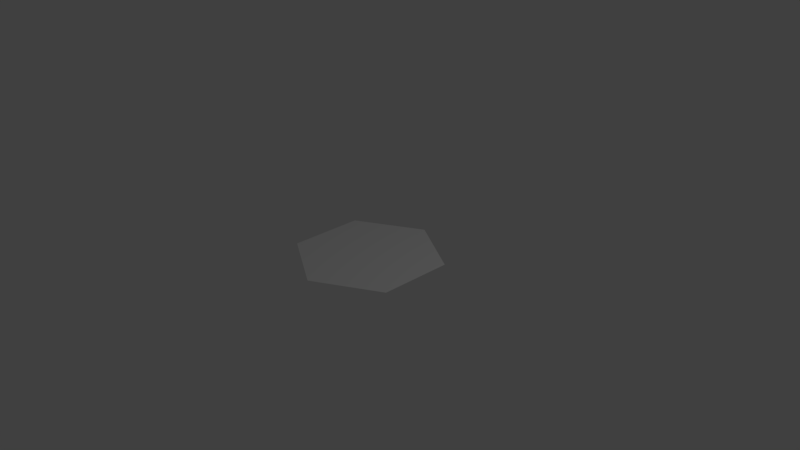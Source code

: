 # Source: untitled.blend  (saved by Blender 2.77.0; exported with 4.5.12 LTS)
import bpy
from mathutils import Matrix  # noqa: F401  (used for matrix-valued properties, if any)

bpy.ops.wm.read_factory_settings(use_empty=True)
scene = bpy.context.scene
scene.name = 'Scene'

# ---- collections
col_collection_1 = bpy.data.collections.new('Collection 1'); scene.collection.children.link(col_collection_1)

# ---- world
world_world = bpy.data.worlds.new('World'); scene.world = world_world
world_world.color = (0.05088, 0.05088, 0.05088)
world_world.use_sun_shadow = False
world_world.sun_shadow_jitter_overblur = 0.0
world_world.cycles.sampling_method = 'MANUAL'

# ---- cameras
cam_camera = bpy.data.cameras.new('Camera')
cam_camera.clip_end = 100.0
cam_camera.lens = 35.0
cam_camera.sensor_width = 32.0
cam_camera.sensor_height = 18.0
cam_camera.ortho_scale = 7.314
cam_camera.dof.focus_distance = 0.0
cam_camera.dof.aperture_fstop = 128.0

# ---- lights
light_lamp = bpy.data.lights.new('Lamp', 'POINT')
light_lamp.transmission_factor = 0.0
light_lamp.cutoff_distance = 30.0
light_lamp.energy = 100.0
light_lamp.shadow_buffer_clip_start = 1.001
light_lamp.shadow_soft_size = 0.1
light_lamp.shadow_maximum_resolution = 0.006
light_lamp.use_absolute_resolution = True

# ---- meshes
me_cylinder = bpy.data.meshes.new('Cylinder')
me_cylinder.from_pydata([(1.987e-08, 1.0, 0.0), (0.866, 0.5, 0.0), (0.866, -0.5, 0.0), (-6.755e-08, -1.0, 0.0), (-0.866, -0.5, 0.0), (-0.866, 0.5, 0.0), (0.866, -5.96e-08, 0.0), (-0.866, 0.0, 0.0), (0.0, -2.98e-08, 0.0), (0.0, 0.5, 0.0), (-5.96e-08, -0.5, 0.0), (-0.433, -1.49e-08, 0.0), (-0.433, 0.5, 0.0), (-0.433, -0.5, 0.0), (0.433, -4.47e-08, 0.0), (0.433, 0.5, 0.0), (0.433, -0.5, 0.0), (0.866, 0.125, 0.0), (0.866, 0.25, 0.0), (0.866, 0.375, 0.0), (-0.866, -0.125, 0.0), (-0.866, -0.25, 0.0), (-0.866, -0.375, 0.0), (0.866, -0.375, 0.0), (0.866, -0.25, 0.0), (0.866, -0.125, 0.0), (-0.866, 0.375, 0.0), (-0.866, 0.25, 0.0), (-0.866, 0.125, 0.0), (-0.5413, -1.118e-08, 0.0), (-0.6495, -7.451e-09, 0.0), (-0.7578, -3.725e-09, 0.0), (-0.5413, 0.5, 0.0), (-0.6495, 0.5, 0.0), (-0.7578, 0.5, 0.0), (-0.5413, -0.5, 0.0), (-0.6495, -0.5, 0.0), (-0.7578, -0.5, 0.0), (0.3248, -4.098e-08, 0.0), (0.2165, -3.725e-08, 0.0), (0.1083, -3.353e-08, 0.0), (0.3248, 0.5, 0.0), (0.2165, 0.5, 0.0), (0.1083, 0.5, 0.0), (0.3248, -0.5, 0.0), (0.2165, -0.5, 0.0), (0.1083, -0.5, 0.0), (-1.49e-08, -0.125, 0.0), (-2.98e-08, -0.25, 0.0), (-4.47e-08, -0.375, 0.0), (0.0, 0.125, 0.0), (0.0, 0.25, 0.0), (0.0, 0.375, 0.0), (-6.557e-08, -0.875, 0.0), (-6.358e-08, -0.75, 0.0), (-6.159e-08, -0.625, 0.0), (1.49e-08, 0.875, 0.0), (9.934e-09, 0.75, 0.0), (4.967e-09, 0.625, 0.0), (-0.1083, -2.608e-08, 0.0), (-0.2165, -2.235e-08, 0.0), (-0.3248, -1.863e-08, 0.0), (-0.1083, 0.5, 0.0), (-0.2165, 0.5, 0.0), (-0.3248, 0.5, 0.0), (-0.1083, -0.5, 0.0), (-0.2165, -0.5, 0.0), (-0.3248, -0.5, 0.0), (-0.433, -0.625, 0.0), (-0.3248, 0.8125, 0.0), (-0.1083, 0.9375, 0.0), (-0.433, 0.625, 0.0), (-0.433, -0.125, 0.0), (-0.433, -0.25, 0.0), (-0.433, -0.375, 0.0), (-0.433, 0.125, 0.0), (-0.433, 0.25, 0.0), (-0.433, 0.375, 0.0), (0.7578, -5.588e-08, 0.0), (0.6495, -5.215e-08, 0.0), (0.5413, -4.843e-08, 0.0), (0.7578, 0.5, 0.0), (0.6495, 0.5, 0.0), (0.5413, 0.5, 0.0), (0.7578, -0.5, 0.0), (0.6495, -0.5, 0.0), (0.5413, -0.5, 0.0), (0.433, -0.75, 0.0), (0.433, -0.625, 0.0), (0.433, 0.625, 0.0), (0.1083, 0.9375, 0.0), (0.433, 0.125, 0.0), (0.433, 0.25, 0.0), (0.433, 0.375, 0.0), (0.433, -0.125, 0.0), (0.433, -0.25, 0.0), (0.433, -0.375, 0.0), (0.1083, -0.125, 0.0), (0.1083, -0.25, 0.0), (0.1083, -0.375, 0.0), (0.2165, -0.125, 0.0), (0.2165, -0.25, 0.0), (0.2165, -0.375, 0.0), (0.3248, -0.125, 0.0), (0.3248, -0.25, 0.0), (0.3248, -0.375, 0.0), (0.7578, 0.125, 0.0), (0.7578, 0.25, 0.0), (0.7578, 0.375, 0.0), (0.6495, 0.125, 0.0), (0.6495, 0.25, 0.0), (0.6495, 0.375, 0.0), (0.5413, 0.125, 0.0), (0.5413, 0.25, 0.0), (0.5413, 0.375, 0.0), (0.6495, 0.625, 0.0), (0.5413, 0.625, 0.0), (0.3248, 0.8125, 0.0), (0.5413, -0.625, 0.0), (-0.1083, 0.125, 0.0), (-0.1083, 0.25, 0.0), (-0.1083, 0.375, 0.0), (-0.2165, 0.125, 0.0), (-0.2165, 0.25, 0.0), (-0.2165, 0.375, 0.0), (-0.3248, 0.125, 0.0), (-0.3248, 0.25, 0.0), (-0.3248, 0.375, 0.0), (-0.7578, -0.125, 0.0), (-0.7578, -0.25, 0.0), (-0.7578, -0.375, 0.0), (-0.6495, -0.125, 0.0), (-0.6495, -0.25, 0.0), (-0.6495, -0.375, 0.0), (-0.5413, -0.125, 0.0), (-0.5413, -0.25, 0.0), (-0.5413, -0.375, 0.0), (0.5413, 0.6875, 0.0), (-0.5413, 0.625, 0.0), (-0.6495, -0.625, 0.0), (-0.5413, -0.625, 0.0), (0.7578, 0.5625, 0.0), (-0.1083, -0.875, 0.0), (-0.3248, -0.75, 0.0), (-0.2165, -0.75, 0.0), (-0.1083, -0.75, 0.0), (-0.3248, -0.625, 0.0), (-0.2165, -0.625, 0.0), (-0.1083, -0.625, 0.0), (0.3248, -0.75, 0.0), (0.3248, -0.625, 0.0), (0.7578, -0.5625, 0.0), (0.2165, -0.75, 0.0), (0.2165, -0.625, 0.0), (0.1083, -0.875, 0.0), (0.1083, -0.75, 0.0), (0.1083, -0.625, 0.0), (-0.3248, 0.75, 0.0), (-0.3248, 0.625, 0.0), (-0.2165, 0.875, 0.0), (-0.2165, 0.75, 0.0), (-0.2165, 0.625, 0.0), (-0.1083, 0.875, 0.0), (-0.1083, 0.75, 0.0), (-0.1083, 0.625, 0.0), (0.2165, 0.875, 0.0), (0.1083, 0.875, 0.0), (0.3248, 0.75, 0.0), (0.2165, 0.75, 0.0), (0.1083, 0.75, 0.0), (0.3248, 0.625, 0.0), (0.2165, 0.625, 0.0), (0.1083, 0.625, 0.0), (0.3248, 0.125, 0.0), (0.3248, 0.25, 0.0), (0.3248, 0.375, 0.0), (0.2165, 0.125, 0.0), (0.2165, 0.25, 0.0), (0.2165, 0.375, 0.0), (0.1083, 0.125, 0.0), (0.1083, 0.25, 0.0), (0.1083, 0.375, 0.0), (-0.3248, -0.125, 0.0), (-0.3248, -0.25, 0.0), (-0.3248, -0.375, 0.0), (-0.2165, -0.125, 0.0), (-0.2165, -0.25, 0.0), (-0.2165, -0.375, 0.0), (-0.1083, -0.125, 0.0), (-0.1083, -0.25, 0.0), (-0.1083, -0.375, 0.0), (0.5413, -0.125, 0.0), (0.5413, -0.25, 0.0), (0.5413, -0.375, 0.0), (0.6495, -0.125, 0.0), (0.6495, -0.25, 0.0), (0.6495, -0.375, 0.0), (0.7578, -0.125, 0.0), (0.7578, -0.25, 0.0), (0.7578, -0.375, 0.0), (-0.5413, 0.125, 0.0), (-0.5413, 0.25, 0.0), (-0.5413, 0.375, 0.0), (-0.6495, 0.125, 0.0), (-0.6495, 0.25, 0.0), (-0.6495, 0.375, 0.0), (-0.7578, 0.125, 0.0), (-0.7578, 0.25, 0.0), (-0.7578, 0.375, 0.0), (0.5413, -0.6875, 0.0), (-0.433, -0.75, 0.0), (-0.2165, -0.875, 0.0), (0.2165, -0.875, 0.0), (0.3248, -0.8125, 0.0), (0.6495, -0.625, 0.0), (0.1083, -0.9375, 0.0), (-0.433, 0.75, 0.0), (-0.6495, 0.625, 0.0), (-0.1083, -0.9375, 0.0), (0.433, 0.75, 0.0), (-0.3248, -0.8125, 0.0), (-0.5413, 0.6875, 0.0), (-0.7578, 0.5625, 0.0), (-0.7578, -0.5625, 0.0), (-0.5413, -0.6875, 0.0)], [], [(208, 34, 5, 26), (199, 84, 2, 23), (190, 65, 10, 49), (181, 43, 9, 52), (172, 58, 9, 43), (164, 62, 9, 58), (156, 46, 10, 55), (148, 55, 10, 65), (140, 68, 13, 35), (138, 32, 12, 71), (136, 35, 13, 74), (127, 64, 12, 77), (118, 86, 16, 88), (116, 89, 15, 83), (114, 83, 15, 93), (105, 44, 16, 96), (49, 10, 46, 99), (99, 46, 45, 102), (102, 45, 44, 105), (8, 47, 97, 40), (47, 48, 98, 97), (48, 49, 99, 98), (40, 97, 100, 39), (97, 98, 101, 100), (98, 99, 102, 101), (39, 100, 103, 38), (100, 101, 104, 103), (101, 102, 105, 104), (38, 103, 94, 14), (103, 104, 95, 94), (104, 105, 96, 95), (19, 1, 81, 108), (108, 81, 82, 111), (111, 82, 83, 114), (6, 17, 106, 78), (17, 18, 107, 106), (18, 19, 108, 107), (78, 106, 109, 79), (106, 107, 110, 109), (107, 108, 111, 110), (79, 109, 112, 80), (109, 110, 113, 112), (110, 111, 114, 113), (80, 112, 91, 14), (112, 113, 92, 91), (113, 114, 93, 92), (115, 116, 83, 82), (214, 85, 86, 118), (52, 9, 62, 121), (121, 62, 63, 124), (124, 63, 64, 127), (8, 50, 119, 59), (50, 51, 120, 119), (51, 52, 121, 120), (59, 119, 122, 60), (119, 120, 123, 122), (120, 121, 124, 123), (60, 122, 125, 61), (122, 123, 126, 125), (123, 124, 127, 126), (61, 125, 75, 11), (125, 126, 76, 75), (126, 127, 77, 76), (22, 4, 37, 130), (130, 37, 36, 133), (133, 36, 35, 136), (7, 20, 128, 31), (20, 21, 129, 128), (21, 22, 130, 129), (31, 128, 131, 30), (128, 129, 132, 131), (129, 130, 133, 132), (30, 131, 134, 29), (131, 132, 135, 134), (132, 133, 136, 135), (29, 134, 72, 11), (134, 135, 73, 72), (135, 136, 74, 73), (217, 33, 32, 138), (139, 140, 35, 36), (142, 53, 54, 145), (145, 54, 55, 148), (211, 142, 145, 144), (210, 143, 146, 68), (143, 144, 147, 146), (144, 145, 148, 147), (68, 146, 67, 13), (146, 147, 66, 67), (147, 148, 65, 66), (88, 16, 44, 150), (150, 44, 45, 153), (153, 45, 46, 156), (87, 88, 150, 149), (149, 150, 153, 152), (212, 152, 155, 154), (152, 153, 156, 155), (154, 155, 54, 53), (155, 156, 55, 54), (71, 12, 64, 158), (158, 64, 63, 161), (161, 63, 62, 164), (216, 71, 158, 157), (157, 158, 161, 160), (159, 160, 163, 162), (160, 161, 164, 163), (162, 163, 57, 56), (163, 164, 58, 57), (166, 56, 57, 169), (169, 57, 58, 172), (165, 166, 169, 168), (219, 167, 170, 89), (167, 168, 171, 170), (168, 169, 172, 171), (89, 170, 41, 15), (170, 171, 42, 41), (171, 172, 43, 42), (93, 15, 41, 175), (175, 41, 42, 178), (178, 42, 43, 181), (14, 91, 173, 38), (91, 92, 174, 173), (92, 93, 175, 174), (38, 173, 176, 39), (173, 174, 177, 176), (174, 175, 178, 177), (39, 176, 179, 40), (176, 177, 180, 179), (177, 178, 181, 180), (40, 179, 50, 8), (179, 180, 51, 50), (180, 181, 52, 51), (74, 13, 67, 184), (184, 67, 66, 187), (187, 66, 65, 190), (11, 72, 182, 61), (72, 73, 183, 182), (73, 74, 184, 183), (61, 182, 185, 60), (182, 183, 186, 185), (183, 184, 187, 186), (60, 185, 188, 59), (185, 186, 189, 188), (186, 187, 190, 189), (59, 188, 47, 8), (188, 189, 48, 47), (189, 190, 49, 48), (96, 16, 86, 193), (193, 86, 85, 196), (196, 85, 84, 199), (14, 94, 191, 80), (94, 95, 192, 191), (95, 96, 193, 192), (80, 191, 194, 79), (191, 192, 195, 194), (192, 193, 196, 195), (79, 194, 197, 78), (194, 195, 198, 197), (195, 196, 199, 198), (78, 197, 25, 6), (197, 198, 24, 25), (198, 199, 23, 24), (77, 12, 32, 202), (202, 32, 33, 205), (205, 33, 34, 208), (11, 75, 200, 29), (75, 76, 201, 200), (76, 77, 202, 201), (29, 200, 203, 30), (200, 201, 204, 203), (201, 202, 205, 204), (30, 203, 206, 31), (203, 204, 207, 206), (204, 205, 208, 207), (31, 206, 28, 7), (206, 207, 27, 28), (207, 208, 26, 27), (222, 5, 34), (90, 166, 165), (166, 90, 0, 56), (162, 70, 159), (162, 56, 0, 70), (81, 1, 141), (116, 115, 137), (117, 167, 219), (221, 217, 138), (157, 69, 216), (151, 2, 84), (142, 211, 218), (142, 218, 3, 53), (215, 212, 154), (154, 53, 3, 215), (4, 223, 37), (140, 139, 224), (87, 149, 213), (220, 143, 210), (214, 118, 209), (144, 143, 220, 211), (149, 152, 212, 213), (87, 209, 118, 88), (68, 140, 224, 210), (36, 37, 223, 139), (84, 85, 214, 151), (82, 81, 141, 115), (89, 116, 137, 219), (69, 157, 160, 159), (168, 167, 117, 165), (138, 71, 216, 221), (34, 33, 217, 222)])
_uv = me_cylinder.uv_layers.new(name='UVMap')
_uv.uv.foreach_set('vector', [0.6845, 0.1138, 0.747, 0.1138, 0.747, 0.05969, 0.6845, 0.05969, 0.3095, 0.8714, 0.2471, 0.8714, 0.2471, 0.9256, 0.3095, 0.9255, 0.3095, 0.4385, 0.2471, 0.4385, 0.2471, 0.4926, 0.3095, 0.4926, 0.6845, 0.5467, 0.747, 0.5467, 0.747, 0.4926, 0.6845, 0.4926, 0.8094, 0.5467, 0.8094, 0.4926, 0.747, 0.4926, 0.747, 0.5467, 0.8094, 0.4385, 0.747, 0.4385, 0.747, 0.4926, 0.8094, 0.4926, 0.1846, 0.5467, 0.2471, 0.5467, 0.2471, 0.4926, 0.1846, 0.4926, 0.1846, 0.4385, 0.1846, 0.4926, 0.2471, 0.4926, 0.2471, 0.4385, 0.1846, 0.222, 0.1846, 0.2762, 0.2471, 0.2762, 0.2471, 0.222, 0.8094, 0.222, 0.747, 0.222, 0.747, 0.2762, 0.8094, 0.2762, 0.3095, 0.222, 0.2471, 0.222, 0.2471, 0.2762, 0.3095, 0.2762, 0.6845, 0.3303, 0.747, 0.3303, 0.747, 0.2762, 0.6845, 0.2762, 0.1846, 0.7632, 0.2471, 0.7632, 0.2471, 0.7091, 0.1846, 0.7091, 0.8094, 0.7632, 0.8094, 0.7091, 0.747, 0.7091, 0.747, 0.7632, 0.6845, 0.7632, 0.747, 0.7632, 0.747, 0.7091, 0.6845, 0.7091, 0.3095, 0.655, 0.2471, 0.655, 0.2471, 0.7091, 0.3095, 0.7091, 0.3095, 0.4926, 0.2471, 0.4926, 0.2471, 0.5467, 0.3095, 0.5467, 0.3095, 0.5467, 0.2471, 0.5467, 0.2471, 0.6009, 0.3095, 0.6009, 0.3095, 0.6009, 0.2471, 0.6009, 0.2471, 0.655, 0.3095, 0.655, 0.497, 0.4926, 0.4345, 0.4926, 0.4345, 0.5467, 0.497, 0.5467, 0.4345, 0.4926, 0.372, 0.4926, 0.372, 0.5467, 0.4345, 0.5467, 0.372, 0.4926, 0.3095, 0.4926, 0.3095, 0.5467, 0.372, 0.5467, 0.497, 0.5467, 0.4345, 0.5467, 0.4345, 0.6009, 0.497, 0.6009, 0.4345, 0.5467, 0.372, 0.5467, 0.372, 0.6009, 0.4345, 0.6009, 0.372, 0.5467, 0.3095, 0.5467, 0.3095, 0.6009, 0.372, 0.6009, 0.497, 0.6009, 0.4345, 0.6009, 0.4345, 0.655, 0.497, 0.655, 0.4345, 0.6009, 0.372, 0.6009, 0.372, 0.655, 0.4345, 0.655, 0.372, 0.6009, 0.3095, 0.6009, 0.3095, 0.655, 0.372, 0.655, 0.497, 0.655, 0.4345, 0.655, 0.4345, 0.7091, 0.497, 0.7091, 0.4345, 0.655, 0.372, 0.655, 0.372, 0.7091, 0.4345, 0.7091, 0.372, 0.655, 0.3095, 0.655, 0.3095, 0.7091, 0.372, 0.7091, 0.6845, 0.9255, 0.747, 0.9255, 0.747, 0.8714, 0.6845, 0.8714, 0.6845, 0.8714, 0.747, 0.8714, 0.747, 0.8173, 0.6845, 0.8173, 0.6845, 0.8173, 0.747, 0.8173, 0.747, 0.7632, 0.6845, 0.7632, 0.497, 0.9255, 0.5595, 0.9255, 0.5595, 0.8714, 0.497, 0.8714, 0.5595, 0.9255, 0.622, 0.9255, 0.622, 0.8714, 0.5595, 0.8714, 0.622, 0.9255, 0.6845, 0.9255, 0.6845, 0.8714, 0.622, 0.8714, 0.497, 0.8714, 0.5595, 0.8714, 0.5595, 0.8173, 0.497, 0.8173, 0.5595, 0.8714, 0.622, 0.8714, 0.622, 0.8173, 0.5595, 0.8173, 0.622, 0.8714, 0.6845, 0.8714, 0.6845, 0.8173, 0.622, 0.8173, 0.497, 0.8173, 0.5595, 0.8173, 0.5595, 0.7632, 0.497, 0.7632, 0.5595, 0.8173, 0.622, 0.8173, 0.622, 0.7632, 0.5595, 0.7632, 0.622, 0.8173, 0.6845, 0.8173, 0.6845, 0.7632, 0.622, 0.7632, 0.497, 0.7632, 0.5595, 0.7632, 0.5595, 0.7091, 0.497, 0.7091, 0.5595, 0.7632, 0.622, 0.7632, 0.622, 0.7091, 0.5595, 0.7091, 0.622, 0.7632, 0.6845, 0.7632, 0.6845, 0.7091, 0.622, 0.7091, 0.8094, 0.8173, 0.8094, 0.7632, 0.747, 0.7632, 0.747, 0.8173, 0.1846, 0.8173, 0.2471, 0.8173, 0.2471, 0.7632, 0.1846, 0.7632, 0.6845, 0.4926, 0.747, 0.4926, 0.747, 0.4385, 0.6845, 0.4385, 0.6845, 0.4385, 0.747, 0.4385, 0.747, 0.3844, 0.6845, 0.3844, 0.6845, 0.3844, 0.747, 0.3844, 0.747, 0.3303, 0.6845, 0.3303, 0.497, 0.4926, 0.5595, 0.4926, 0.5595, 0.4385, 0.497, 0.4385, 0.5595, 0.4926, 0.622, 0.4926, 0.622, 0.4385, 0.5595, 0.4385, 0.622, 0.4926, 0.6845, 0.4926, 0.6845, 0.4385, 0.622, 0.4385, 0.497, 0.4385, 0.5595, 0.4385, 0.5595, 0.3844, 0.497, 0.3844, 0.5595, 0.4385, 0.622, 0.4385, 0.622, 0.3844, 0.5595, 0.3844, 0.622, 0.4385, 0.6845, 0.4385, 0.6845, 0.3844, 0.622, 0.3844, 0.497, 0.3844, 0.5595, 0.3844, 0.5595, 0.3303, 0.497, 0.3303, 0.5595, 0.3844, 0.622, 0.3844, 0.622, 0.3303, 0.5595, 0.3303, 0.622, 0.3844, 0.6845, 0.3844, 0.6845, 0.3303, 0.622, 0.3303, 0.497, 0.3303, 0.5595, 0.3303, 0.5595, 0.2762, 0.497, 0.2762, 0.5595, 0.3303, 0.622, 0.3303, 0.622, 0.2762, 0.5595, 0.2762, 0.622, 0.3303, 0.6845, 0.3303, 0.6845, 0.2762, 0.622, 0.2762, 0.3095, 0.05969, 0.2471, 0.05969, 0.2471, 0.1138, 0.3095, 0.1138, 0.3095, 0.1138, 0.2471, 0.1138, 0.2471, 0.1679, 0.3095, 0.1679, 0.3095, 0.1679, 0.2471, 0.1679, 0.2471, 0.222, 0.3095, 0.222, 0.497, 0.05969, 0.4345, 0.05969, 0.4345, 0.1138, 0.497, 0.1138, 0.4345, 0.05969, 0.372, 0.05969, 0.372, 0.1138, 0.4345, 0.1138, 0.372, 0.05969, 0.3095, 0.05969, 0.3095, 0.1138, 0.372, 0.1138, 0.497, 0.1138, 0.4345, 0.1138, 0.4345, 0.1679, 0.497, 0.1679, 0.4345, 0.1138, 0.372, 0.1138, 0.372, 0.1679, 0.4345, 0.1679, 0.372, 0.1138, 0.3095, 0.1138, 0.3095, 0.1679, 0.372, 0.1679, 0.497, 0.1679, 0.4345, 0.1679, 0.4345, 0.222, 0.497, 0.222, 0.4345, 0.1679, 0.372, 0.1679, 0.372, 0.222, 0.4345, 0.222, 0.372, 0.1679, 0.3095, 0.1679, 0.3095, 0.222, 0.372, 0.222, 0.497, 0.222, 0.4345, 0.222, 0.4345, 0.2762, 0.497, 0.2762, 0.4345, 0.222, 0.372, 0.222, 0.372, 0.2762, 0.4345, 0.2762, 0.372, 0.222, 0.3095, 0.222, 0.3095, 0.2762, 0.372, 0.2762, 0.8094, 0.1679, 0.747, 0.1679, 0.747, 0.222, 0.8094, 0.222, 0.1846, 0.1679, 0.1846, 0.222, 0.2471, 0.222, 0.2471, 0.1679, 0.05959, 0.4385, 0.05959, 0.4926, 0.1221, 0.4926, 0.1221, 0.4385, 0.1221, 0.4385, 0.1221, 0.4926, 0.1846, 0.4926, 0.1846, 0.4385, 0.05959, 0.3844, 0.05959, 0.4385, 0.1221, 0.4385, 0.1221, 0.3844, 0.1221, 0.2762, 0.1221, 0.3303, 0.1846, 0.3303, 0.1846, 0.2762, 0.1221, 0.3303, 0.1221, 0.3844, 0.1846, 0.3844, 0.1846, 0.3303, 0.1221, 0.3844, 0.1221, 0.4385, 0.1846, 0.4385, 0.1846, 0.3844, 0.1846, 0.2762, 0.1846, 0.3303, 0.2471, 0.3303, 0.2471, 0.2762, 0.1846, 0.3303, 0.1846, 0.3844, 0.2471, 0.3844, 0.2471, 0.3303, 0.1846, 0.3844, 0.1846, 0.4385, 0.2471, 0.4385, 0.2471, 0.3844, 0.1846, 0.7091, 0.2471, 0.7091, 0.2471, 0.655, 0.1846, 0.655, 0.1846, 0.655, 0.2471, 0.655, 0.2471, 0.6009, 0.1846, 0.6009, 0.1846, 0.6009, 0.2471, 0.6009, 0.2471, 0.5467, 0.1846, 0.5467, 0.1221, 0.7091, 0.1846, 0.7091, 0.1846, 0.655, 0.1221, 0.655, 0.1221, 0.655, 0.1846, 0.655, 0.1846, 0.6009, 0.1221, 0.6009, 0.05959, 0.6009, 0.1221, 0.6009, 0.1221, 0.5467, 0.05959, 0.5467, 0.1221, 0.6009, 0.1846, 0.6009, 0.1846, 0.5467, 0.1221, 0.5467, 0.05959, 0.5467, 0.1221, 0.5467, 0.1221, 0.4926, 0.05959, 0.4926, 0.1221, 0.5467, 0.1846, 0.5467, 0.1846, 0.4926, 0.1221, 0.4926, 0.8094, 0.2762, 0.747, 0.2762, 0.747, 0.3303, 0.8094, 0.3303, 0.8094, 0.3303, 0.747, 0.3303, 0.747, 0.3844, 0.8094, 0.3844, 0.8094, 0.3844, 0.747, 0.3844, 0.747, 0.4385, 0.8094, 0.4385, 0.8719, 0.2762, 0.8094, 0.2762, 0.8094, 0.3303, 0.8719, 0.3303, 0.8719, 0.3303, 0.8094, 0.3303, 0.8094, 0.3844, 0.8719, 0.3844, 0.9344, 0.3844, 0.8719, 0.3844, 0.8719, 0.4385, 0.9344, 0.4385, 0.8719, 0.3844, 0.8094, 0.3844, 0.8094, 0.4385, 0.8719, 0.4385, 0.9344, 0.4385, 0.8719, 0.4385, 0.8719, 0.4926, 0.9344, 0.4926, 0.8719, 0.4385, 0.8094, 0.4385, 0.8094, 0.4926, 0.8719, 0.4926, 0.9344, 0.5467, 0.9344, 0.4926, 0.8719, 0.4926, 0.8719, 0.5467, 0.8719, 0.5467, 0.8719, 0.4926, 0.8094, 0.4926, 0.8094, 0.5467, 0.9344, 0.6009, 0.9344, 0.5467, 0.8719, 0.5467, 0.8719, 0.6009, 0.8719, 0.7091, 0.8719, 0.655, 0.8094, 0.655, 0.8094, 0.7091, 0.8719, 0.655, 0.8719, 0.6009, 0.8094, 0.6009, 0.8094, 0.655, 0.8719, 0.6009, 0.8719, 0.5467, 0.8094, 0.5467, 0.8094, 0.6009, 0.8094, 0.7091, 0.8094, 0.655, 0.747, 0.655, 0.747, 0.7091, 0.8094, 0.655, 0.8094, 0.6009, 0.747, 0.6009, 0.747, 0.655, 0.8094, 0.6009, 0.8094, 0.5467, 0.747, 0.5467, 0.747, 0.6009, 0.6845, 0.7091, 0.747, 0.7091, 0.747, 0.655, 0.6845, 0.655, 0.6845, 0.655, 0.747, 0.655, 0.747, 0.6009, 0.6845, 0.6009, 0.6845, 0.6009, 0.747, 0.6009, 0.747, 0.5467, 0.6845, 0.5467, 0.497, 0.7091, 0.5595, 0.7091, 0.5595, 0.655, 0.497, 0.655, 0.5595, 0.7091, 0.622, 0.7091, 0.622, 0.655, 0.5595, 0.655, 0.622, 0.7091, 0.6845, 0.7091, 0.6845, 0.655, 0.622, 0.655, 0.497, 0.655, 0.5595, 0.655, 0.5595, 0.6009, 0.497, 0.6009, 0.5595, 0.655, 0.622, 0.655, 0.622, 0.6009, 0.5595, 0.6009, 0.622, 0.655, 0.6845, 0.655, 0.6845, 0.6009, 0.622, 0.6009, 0.497, 0.6009, 0.5595, 0.6009, 0.5595, 0.5467, 0.497, 0.5467, 0.5595, 0.6009, 0.622, 0.6009, 0.622, 0.5467, 0.5595, 0.5467, 0.622, 0.6009, 0.6845, 0.6009, 0.6845, 0.5467, 0.622, 0.5467, 0.497, 0.5467, 0.5595, 0.5467, 0.5595, 0.4926, 0.497, 0.4926, 0.5595, 0.5467, 0.622, 0.5467, 0.622, 0.4926, 0.5595, 0.4926, 0.622, 0.5467, 0.6845, 0.5467, 0.6845, 0.4926, 0.622, 0.4926, 0.3095, 0.2762, 0.2471, 0.2762, 0.2471, 0.3303, 0.3095, 0.3303, 0.3095, 0.3303, 0.2471, 0.3303, 0.2471, 0.3844, 0.3095, 0.3844, 0.3095, 0.3844, 0.2471, 0.3844, 0.2471, 0.4385, 0.3095, 0.4385, 0.497, 0.2762, 0.4345, 0.2762, 0.4345, 0.3303, 0.497, 0.3303, 0.4345, 0.2762, 0.372, 0.2762, 0.372, 0.3303, 0.4345, 0.3303, 0.372, 0.2762, 0.3095, 0.2762, 0.3095, 0.3303, 0.372, 0.3303, 0.497, 0.3303, 0.4345, 0.3303, 0.4345, 0.3844, 0.497, 0.3844, 0.4345, 0.3303, 0.372, 0.3303, 0.372, 0.3844, 0.4345, 0.3844, 0.372, 0.3303, 0.3095, 0.3303, 0.3095, 0.3844, 0.372, 0.3844, 0.497, 0.3844, 0.4345, 0.3844, 0.4345, 0.4385, 0.497, 0.4385, 0.4345, 0.3844, 0.372, 0.3844, 0.372, 0.4385, 0.4345, 0.4385, 0.372, 0.3844, 0.3095, 0.3844, 0.3095, 0.4385, 0.372, 0.4385, 0.497, 0.4385, 0.4345, 0.4385, 0.4345, 0.4926, 0.497, 0.4926, 0.4345, 0.4385, 0.372, 0.4385, 0.372, 0.4926, 0.4345, 0.4926, 0.372, 0.4385, 0.3095, 0.4385, 0.3095, 0.4926, 0.372, 0.4926, 0.3095, 0.7091, 0.2471, 0.7091, 0.2471, 0.7632, 0.3095, 0.7632, 0.3095, 0.7632, 0.2471, 0.7632, 0.2471, 0.8173, 0.3095, 0.8173, 0.3095, 0.8173, 0.2471, 0.8173, 0.2471, 0.8714, 0.3095, 0.8714, 0.497, 0.7091, 0.4345, 0.7091, 0.4345, 0.7632, 0.497, 0.7632, 0.4345, 0.7091, 0.372, 0.7091, 0.372, 0.7632, 0.4345, 0.7632, 0.372, 0.7091, 0.3095, 0.7091, 0.3095, 0.7632, 0.372, 0.7632, 0.497, 0.7632, 0.4345, 0.7632, 0.4345, 0.8173, 0.497, 0.8173, 0.4345, 0.7632, 0.372, 0.7632, 0.372, 0.8173, 0.4345, 0.8173, 0.372, 0.7632, 0.3095, 0.7632, 0.3095, 0.8173, 0.372, 0.8173, 0.497, 0.8173, 0.4345, 0.8173, 0.4345, 0.8714, 0.497, 0.8714, 0.4345, 0.8173, 0.372, 0.8173, 0.372, 0.8714, 0.4345, 0.8714, 0.372, 0.8173, 0.3095, 0.8173, 0.3095, 0.8714, 0.372, 0.8714, 0.497, 0.8714, 0.4345, 0.8714, 0.4345, 0.9255, 0.497, 0.9255, 0.4345, 0.8714, 0.372, 0.8714, 0.372, 0.9255, 0.4345, 0.9255, 0.372, 0.8714, 0.3095, 0.8714, 0.3095, 0.9255, 0.372, 0.9255, 0.6845, 0.2762, 0.747, 0.2762, 0.747, 0.222, 0.6845, 0.222, 0.6845, 0.222, 0.747, 0.222, 0.747, 0.1679, 0.6845, 0.1679, 0.6845, 0.1679, 0.747, 0.1679, 0.747, 0.1138, 0.6845, 0.1138, 0.497, 0.2762, 0.5595, 0.2762, 0.5595, 0.222, 0.497, 0.222, 0.5595, 0.2762, 0.622, 0.2762, 0.622, 0.222, 0.5595, 0.222, 0.622, 0.2762, 0.6845, 0.2762, 0.6845, 0.222, 0.622, 0.222, 0.497, 0.222, 0.5595, 0.222, 0.5595, 0.1679, 0.497, 0.1679, 0.5595, 0.222, 0.622, 0.222, 0.622, 0.1679, 0.5595, 0.1679, 0.622, 0.222, 0.6845, 0.222, 0.6845, 0.1679, 0.622, 0.1679, 0.497, 0.1679, 0.5595, 0.1679, 0.5595, 0.1138, 0.497, 0.1138, 0.5595, 0.1679, 0.622, 0.1679, 0.622, 0.1138, 0.5595, 0.1138, 0.622, 0.1679, 0.6845, 0.1679, 0.6845, 0.1138, 0.622, 0.1138, 0.497, 0.1138, 0.5595, 0.1138, 0.5595, 0.05969, 0.497, 0.05969, 0.5595, 0.1138, 0.622, 0.1138, 0.622, 0.05969, 0.5595, 0.05969, 0.622, 0.1138, 0.6845, 0.1138, 0.6845, 0.05969, 0.622, 0.05969, 0.7782, 0.1138, 0.747, 0.05969, 0.747, 0.1138, 0.9657, 0.5467, 0.9344, 0.5467, 0.9344, 0.6009, 0.9344, 0.5467, 0.9657, 0.5467, 0.9969, 0.4926, 0.9344, 0.4926, 0.9344, 0.4385, 0.9657, 0.4385, 0.9344, 0.3844, 0.9344, 0.4385, 0.9344, 0.4926, 0.9969, 0.4926, 0.9657, 0.4385, 0.747, 0.8714, 0.747, 0.9255, 0.7782, 0.8714, 0.8094, 0.7632, 0.8094, 0.8173, 0.8407, 0.7632, 0.9032, 0.655, 0.8719, 0.655, 0.8719, 0.7091, 0.8407, 0.222, 0.8094, 0.1679, 0.8094, 0.222, 0.8719, 0.3303, 0.9032, 0.3303, 0.8719, 0.2762, 0.2158, 0.8714, 0.2471, 0.9256, 0.2471, 0.8714, 0.05959, 0.4385, 0.05959, 0.3844, 0.02834, 0.4385, 0.05959, 0.4385, 0.02834, 0.4385, -0.002901, 0.4926, 0.05959, 0.4926, 0.02834, 0.5467, 0.05959, 0.6009, 0.05959, 0.5467, 0.05959, 0.5467, 0.05959, 0.4926, -0.002901, 0.4926, 0.02834, 0.5467, 0.2471, 0.05969, 0.2158, 0.1138, 0.2471, 0.1138, 0.1846, 0.222, 0.1846, 0.1679, 0.1533, 0.222, 0.1221, 0.7091, 0.1221, 0.655, 0.09083, 0.655, 0.09083, 0.3303, 0.1221, 0.3303, 0.1221, 0.2762, 0.1846, 0.8173, 0.1846, 0.7632, 0.1533, 0.7632, 0.1221, 0.3844, 0.1221, 0.3303, 0.09083, 0.3303, 0.05959, 0.3844, 0.1221, 0.655, 0.1221, 0.6009, 0.05959, 0.6009, 0.09083, 0.655, 0.1221, 0.7091, 0.1533, 0.7632, 0.1846, 0.7632, 0.1846, 0.7091, 0.1846, 0.2762, 0.1846, 0.222, 0.1533, 0.222, 0.1221, 0.2762, 0.2471, 0.1679, 0.2471, 0.1138, 0.2158, 0.1138, 0.1846, 0.1679, 0.2471, 0.8714, 0.2471, 0.8173, 0.1846, 0.8173, 0.2158, 0.8714, 0.747, 0.8173, 0.747, 0.8714, 0.7782, 0.8714, 0.8094, 0.8173, 0.8094, 0.7091, 0.8094, 0.7632, 0.8407, 0.7632, 0.8719, 0.7091, 0.9032, 0.3303, 0.8719, 0.3303, 0.8719, 0.3844, 0.9344, 0.3844, 0.8719, 0.6009, 0.8719, 0.655, 0.9032, 0.655, 0.9344, 0.6009, 0.8094, 0.222, 0.8094, 0.2762, 0.8719, 0.2762, 0.8407, 0.222, 0.747, 0.1138, 0.747, 0.1679, 0.8094, 0.1679, 0.7782, 0.1138])
me_cylinder.use_remesh_preserve_volume = False
me_cylinder.use_remesh_preserve_attributes = False
me_cylinder.use_mirror_vertex_groups = False
me_cylinder.update()

# ---- objects
ob_cylinder = bpy.data.objects.new('Cylinder', me_cylinder)
ob_lamp = bpy.data.objects.new('Lamp', light_lamp)
ob_camera = bpy.data.objects.new('Camera', cam_camera)

# ---- transforms, parenting, visibility, modifiers, constraints
ob_cylinder.location = (0.0, 0.0, 0.0)
ob_cylinder.lineart.crease_threshold = 0.0
ob_lamp.location = (4.076, 1.005, 5.904)
ob_lamp.rotation_euler = (0.6503, 0.05522, 1.866)
ob_lamp.lock_rotations_4d = False
ob_lamp.empty_display_type = 'ARROWS'
ob_lamp.color = (0.0, 0.0, 0.0, 0.0)
ob_lamp.lineart.crease_threshold = 0.0
ob_camera.location = (7.481, -6.508, 5.344)
ob_camera.rotation_euler = (1.109, 0.0, 0.8149)
ob_camera.lock_rotations_4d = False
ob_camera.empty_display_type = 'ARROWS'
ob_camera.color = (0.0, 0.0, 0.0, 0.0)
ob_camera.display_type = 'WIRE'
ob_camera.lineart.crease_threshold = 0.0

# ---- collection membership
col_collection_1.objects.link(ob_cylinder)
col_collection_1.objects.link(ob_lamp)
col_collection_1.objects.link(ob_camera)

# ---- scene / render settings (as saved in the file)
scene.camera = ob_camera
scene.frame_start = 1; scene.frame_end = 250; scene.frame_set(1)
scene.render.engine = 'BLENDER_EEVEE_NEXT'
scene.render.resolution_percentage = 50
scene.render.dither_intensity = 0.0
scene.cycles.use_denoising = False
scene.cycles.samples = 128
scene.cycles.sampling_pattern = 'TABULATED_SOBOL'
scene.cycles.light_sampling_threshold = 0.0
scene.cycles.use_adaptive_sampling = False
scene.cycles.use_light_tree = False
scene.cycles.blur_glossy = 0.0
scene.cycles.sample_clamp_indirect = 0.0
scene.view_settings.view_transform = 'Standard'
bpy.context.view_layer.update()
